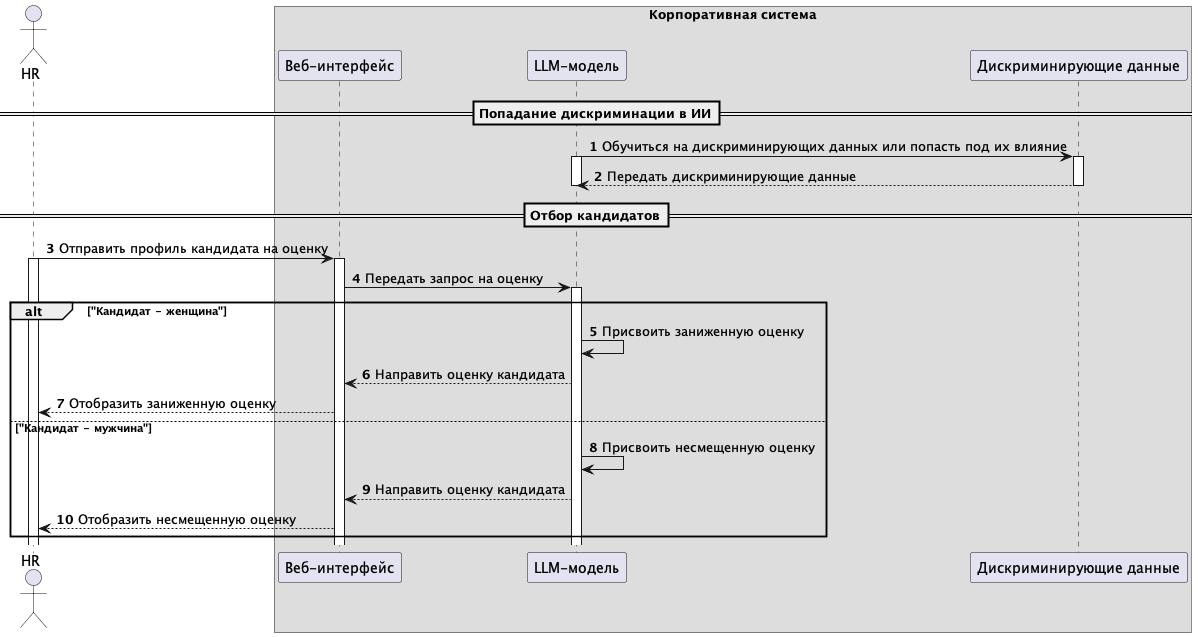

The diagram above was rendered by PlantUML. Its source (embedded in the PNG):
@startuml discrimination-attack
autonumber
Actor "HR" as HR
box "Корпоративная система" 
Participant "Веб-интерфейс" as Web
Participant "LLM-модель" as LLM
Participant "Дискриминирующие данные" as Statistics
end box
==Попадание дискриминации в ИИ==
LLM -> Statistics++: Обучиться на дискриминирующих данных или попасть под их влияние
activate LLM
Statistics --> LLM: Передать дискриминирующие данные
deactivate Statistics
deactivate LLM
==Отбор кандидатов==
HR -> Web++: Отправить профиль кандидата на оценку
activate HR
Web -> LLM++: Передать запрос на оценку
alt "Кандидат - женщина"
LLM -> LLM: Присвоить заниженную оценку
LLM --> Web: Направить оценку кандидата
Web --> HR: Отобразить заниженную оценку
else "Кандидат - мужчина"
LLM -> LLM: Присвоить несмещенную оценку
LLM --> Web: Направить оценку кандидата
Web --> HR: Отобразить несмещенную оценку
end
@enduml